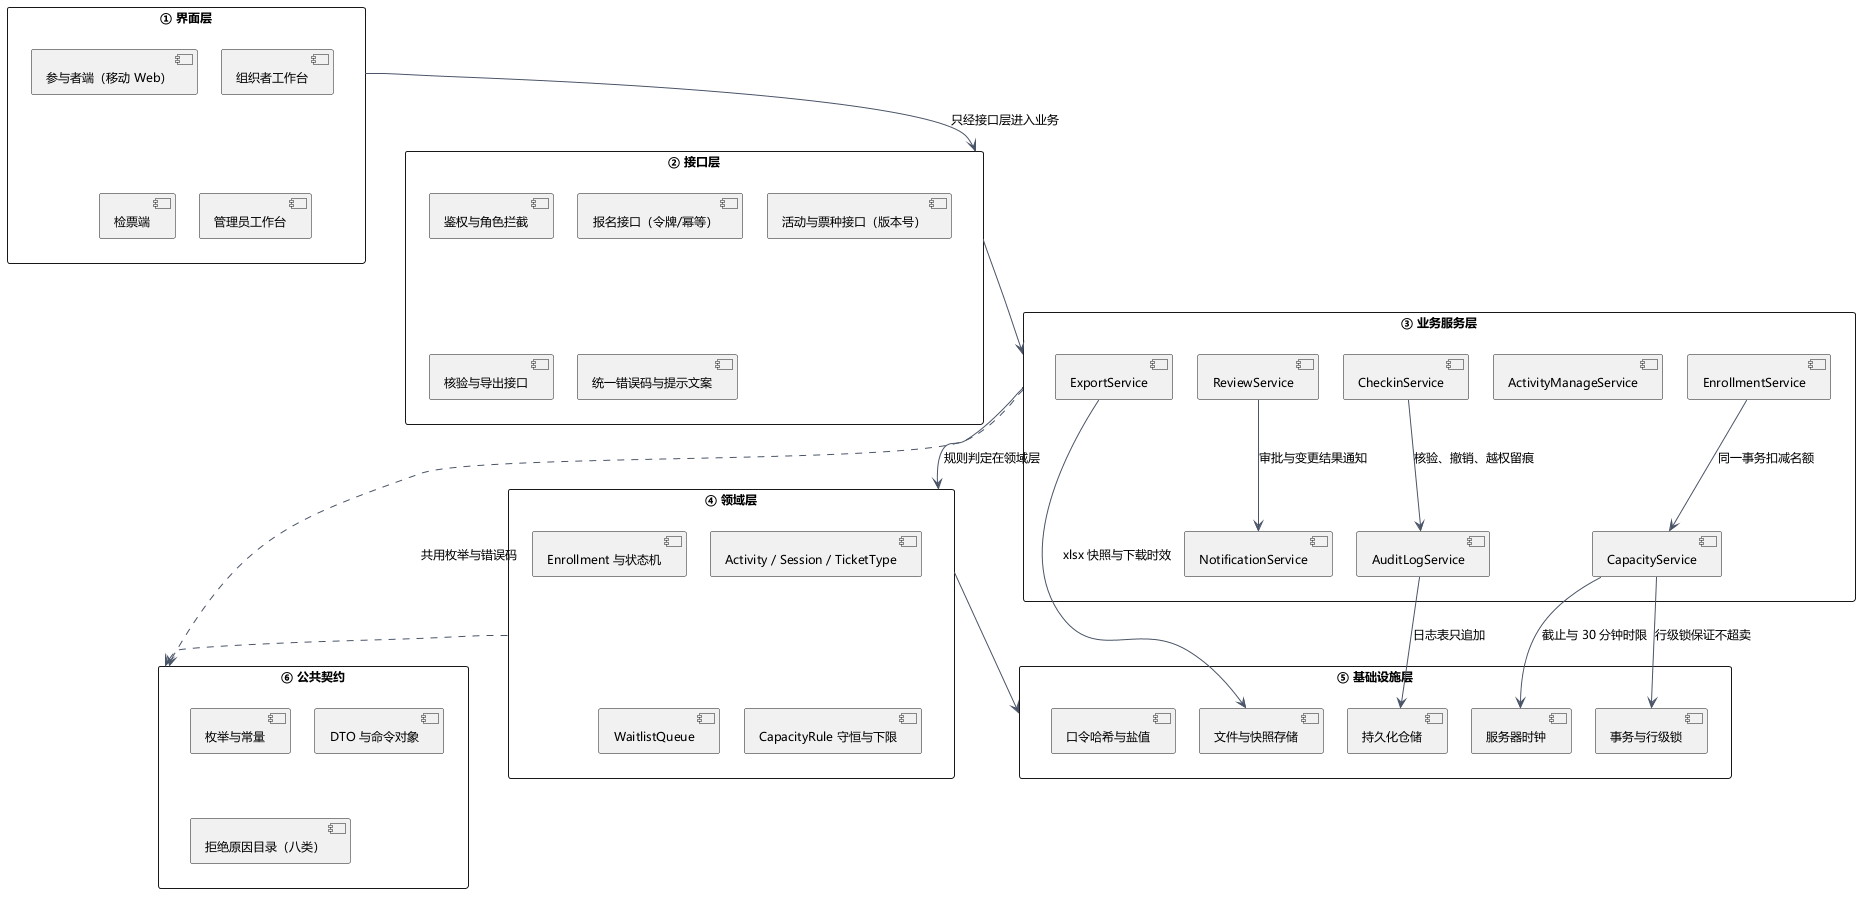

The diagram above was rendered by PlantUML. Its source (embedded in the PNG):
@startuml UML包图
' 结构性视图：模块划分与依赖方向（自上而下，禁止反向依赖）
' 覆盖需求：REQ-015、019、028、032、033 在六层中的落点
skinparam defaultFontName "Microsoft YaHei"
skinparam defaultFontSize 12
skinparam shadowing false
skinparam packageStyle rectangle
skinparam ArrowColor #4A5568
skinparam nodesep 24
skinparam ranksep 30

package "① 界面层" as P1 {
  [参与者端（移动 Web）] as UI_P
  [组织者工作台] as UI_O
  [检票端] as UI_C
  [管理员工作台] as UI_A
}
package "② 接口层" as P2 {
  [鉴权与角色拦截] as API_A
  [报名接口（令牌/幂等）] as API_E
  [活动与票种接口（版本号）] as API_V
  [核验与导出接口] as API_X
  [统一错误码与提示文案] as API_R
}
package "③ 业务服务层" as P3 {
  [EnrollmentService] as S_E
  [CapacityService] as S_C
  [ActivityManageService] as S_A
  [CheckinService] as S_K
  [ExportService] as S_X
  [ReviewService] as S_R
  [NotificationService] as S_N
  [AuditLogService] as S_L
}
package "④ 领域层" as P4 {
  [Activity / Session / TicketType] as D_A
  [Enrollment 与状态机] as D_E
  [WaitlistQueue] as D_W
  [CapacityRule 守恒与下限] as D_C
}
package "⑤ 基础设施层" as P5 {
  [持久化仓储] as I_DB
  [事务与行级锁] as I_TX
  [文件与快照存储] as I_F
  [服务器时钟] as I_T
  [口令哈希与盐值] as I_S
}
package "⑥ 公共契约" as P6 {
  [枚举与常量] as C_1
  [DTO 与命令对象] as C_2
  [拒绝原因目录（八类）] as C_3
}

P1 --> P2 : 只经接口层进入业务
P2 --> P3
P3 --> P4 : 规则判定在领域层
P4 --> P5
S_E --> S_C : 同一事务扣减名额
S_C --> I_TX : 行级锁保证不超卖
S_C --> I_T : 截止与 30 分钟时限
S_K --> S_L : 核验、撤销、越权留痕
S_X --> I_F : xlsx 快照与下载时效
S_R --> S_N : 审批与变更结果通知
S_L --> I_DB : 日志表只追加
P3 ..> P6 : 共用枚举与错误码
P4 ..> P6
@enduml